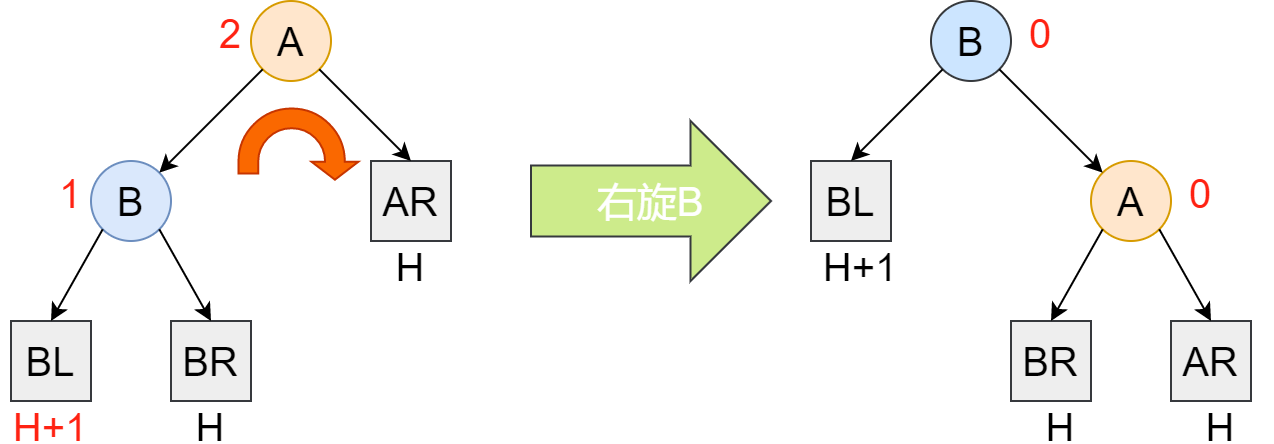

The diagram above was exported from draw.io. Its source (the exported page's mxGraphModel, read from the mxfile embedded in the PNG):
<mxGraphModel dx="716" dy="442" grid="1" gridSize="10" guides="1" tooltips="1" connect="1" arrows="1" fold="1" page="1" pageScale="1" pageWidth="827" pageHeight="1169" math="0" shadow="0">
  <root>
    <mxCell id="0" />
    <mxCell id="1" parent="0" />
    <mxCell id="QxCEkqs-5vy_bPvNBIya-31" value="&lt;font style=&quot;font-size: 20px;&quot;&gt;A&lt;/font&gt;" style="ellipse;whiteSpace=wrap;html=1;aspect=fixed;fillColor=#ffe6cc;strokeColor=#d79b00;" vertex="1" parent="1">
      <mxGeometry x="200" y="960" width="40" height="40" as="geometry" />
    </mxCell>
    <mxCell id="QxCEkqs-5vy_bPvNBIya-32" value="&lt;font style=&quot;font-size: 20px;&quot;&gt;B&lt;/font&gt;" style="ellipse;whiteSpace=wrap;html=1;aspect=fixed;fillColor=#dae8fc;strokeColor=#6c8ebf;" vertex="1" parent="1">
      <mxGeometry x="120" y="1040" width="40" height="40" as="geometry" />
    </mxCell>
    <mxCell id="QxCEkqs-5vy_bPvNBIya-33" value="AR" style="whiteSpace=wrap;html=1;aspect=fixed;fontSize=20;fillColor=#eeeeee;strokeColor=#36393d;" vertex="1" parent="1">
      <mxGeometry x="260" y="1040" width="40" height="40" as="geometry" />
    </mxCell>
    <mxCell id="QxCEkqs-5vy_bPvNBIya-34" value="BL" style="whiteSpace=wrap;html=1;aspect=fixed;fontSize=20;fillColor=#eeeeee;strokeColor=#36393d;" vertex="1" parent="1">
      <mxGeometry x="80" y="1120" width="40" height="40" as="geometry" />
    </mxCell>
    <mxCell id="QxCEkqs-5vy_bPvNBIya-35" value="BR" style="whiteSpace=wrap;html=1;aspect=fixed;fontSize=20;fillColor=#eeeeee;strokeColor=#36393d;" vertex="1" parent="1">
      <mxGeometry x="160" y="1120" width="40" height="40" as="geometry" />
    </mxCell>
    <mxCell id="QxCEkqs-5vy_bPvNBIya-36" value="H+1" style="text;strokeColor=none;fillColor=none;align=center;verticalAlign=middle;spacingLeft=4;spacingRight=4;overflow=hidden;points=[[0,0.5],[1,0.5]];portConstraint=eastwest;rotatable=0;fontSize=20;fontColor=#FF2212;" vertex="1" parent="1">
      <mxGeometry x="75" y="1160" width="50" height="20" as="geometry" />
    </mxCell>
    <mxCell id="QxCEkqs-5vy_bPvNBIya-37" value="H" style="text;strokeColor=none;fillColor=none;align=center;verticalAlign=middle;spacingLeft=4;spacingRight=4;overflow=hidden;points=[[0,0.5],[1,0.5]];portConstraint=eastwest;rotatable=0;fontSize=20;fontColor=#000000;" vertex="1" parent="1">
      <mxGeometry x="155" y="1160" width="50" height="20" as="geometry" />
    </mxCell>
    <mxCell id="QxCEkqs-5vy_bPvNBIya-38" value="" style="endArrow=classic;html=1;rounded=0;fontSize=20;fontColor=#000000;exitX=0;exitY=1;exitDx=0;exitDy=0;entryX=1;entryY=0;entryDx=0;entryDy=0;" edge="1" parent="1" source="QxCEkqs-5vy_bPvNBIya-31" target="QxCEkqs-5vy_bPvNBIya-32">
      <mxGeometry width="50" height="50" relative="1" as="geometry">
        <mxPoint x="390" y="1190" as="sourcePoint" />
        <mxPoint x="440" y="1140" as="targetPoint" />
      </mxGeometry>
    </mxCell>
    <mxCell id="QxCEkqs-5vy_bPvNBIya-39" value="" style="endArrow=classic;html=1;rounded=0;fontSize=20;fontColor=#000000;exitX=1;exitY=1;exitDx=0;exitDy=0;entryX=0.5;entryY=0;entryDx=0;entryDy=0;" edge="1" parent="1" source="QxCEkqs-5vy_bPvNBIya-31" target="QxCEkqs-5vy_bPvNBIya-33">
      <mxGeometry width="50" height="50" relative="1" as="geometry">
        <mxPoint x="390" y="1190" as="sourcePoint" />
        <mxPoint x="440" y="1140" as="targetPoint" />
      </mxGeometry>
    </mxCell>
    <mxCell id="QxCEkqs-5vy_bPvNBIya-40" value="" style="endArrow=classic;html=1;rounded=0;fontSize=20;fontColor=#000000;exitX=1;exitY=1;exitDx=0;exitDy=0;entryX=0.5;entryY=0;entryDx=0;entryDy=0;" edge="1" parent="1" source="QxCEkqs-5vy_bPvNBIya-32" target="QxCEkqs-5vy_bPvNBIya-35">
      <mxGeometry width="50" height="50" relative="1" as="geometry">
        <mxPoint x="390" y="1190" as="sourcePoint" />
        <mxPoint x="440" y="1140" as="targetPoint" />
      </mxGeometry>
    </mxCell>
    <mxCell id="QxCEkqs-5vy_bPvNBIya-41" value="" style="endArrow=classic;html=1;rounded=0;fontSize=20;fontColor=#000000;exitX=0;exitY=1;exitDx=0;exitDy=0;entryX=0.5;entryY=0;entryDx=0;entryDy=0;" edge="1" parent="1" source="QxCEkqs-5vy_bPvNBIya-32" target="QxCEkqs-5vy_bPvNBIya-34">
      <mxGeometry width="50" height="50" relative="1" as="geometry">
        <mxPoint x="390" y="1190" as="sourcePoint" />
        <mxPoint x="440" y="1140" as="targetPoint" />
      </mxGeometry>
    </mxCell>
    <mxCell id="QxCEkqs-5vy_bPvNBIya-42" value="H" style="text;strokeColor=none;fillColor=none;align=center;verticalAlign=middle;spacingLeft=4;spacingRight=4;overflow=hidden;points=[[0,0.5],[1,0.5]];portConstraint=eastwest;rotatable=0;fontSize=20;fontColor=#000000;" vertex="1" parent="1">
      <mxGeometry x="255" y="1080" width="50" height="20" as="geometry" />
    </mxCell>
    <mxCell id="QxCEkqs-5vy_bPvNBIya-43" value="1" style="text;strokeColor=none;fillColor=none;align=center;verticalAlign=middle;spacingLeft=4;spacingRight=4;overflow=hidden;points=[[0,0.5],[1,0.5]];portConstraint=eastwest;rotatable=0;fontSize=20;fontColor=#FF2212;" vertex="1" parent="1">
      <mxGeometry x="85" y="1040" width="50" height="30" as="geometry" />
    </mxCell>
    <mxCell id="QxCEkqs-5vy_bPvNBIya-44" value="2" style="text;strokeColor=none;fillColor=none;align=center;verticalAlign=middle;spacingLeft=4;spacingRight=4;overflow=hidden;points=[[0,0.5],[1,0.5]];portConstraint=eastwest;rotatable=0;fontSize=20;fontColor=#FF2212;" vertex="1" parent="1">
      <mxGeometry x="165" y="960" width="50" height="30" as="geometry" />
    </mxCell>
    <mxCell id="QxCEkqs-5vy_bPvNBIya-45" value="" style="html=1;shadow=0;dashed=0;align=center;verticalAlign=middle;shape=mxgraph.arrows2.uTurnArrow;dy=4.93;arrowHead=23.55;dx2=9.02;fontSize=20;fontColor=#000000;rotation=90;fillColor=#fa6800;strokeColor=#C73500;" vertex="1" parent="1">
      <mxGeometry x="207.5" y="1000" width="32.5" height="60" as="geometry" />
    </mxCell>
    <mxCell id="QxCEkqs-5vy_bPvNBIya-48" value="&lt;font color=&quot;#ffffff&quot;&gt;右旋B&lt;/font&gt;" style="shape=singleArrow;whiteSpace=wrap;html=1;fontSize=20;arrowWidth=0.4441171085133192;arrowSize=0.33578395469515904;fillColor=#cdeb8b;strokeColor=#36393d;" vertex="1" parent="1">
      <mxGeometry x="340" y="1020" width="120" height="80" as="geometry" />
    </mxCell>
    <mxCell id="QxCEkqs-5vy_bPvNBIya-49" value="&lt;span style=&quot;font-size: 20px;&quot;&gt;B&lt;/span&gt;" style="ellipse;whiteSpace=wrap;html=1;aspect=fixed;fillColor=#cce5ff;strokeColor=#36393d;" vertex="1" parent="1">
      <mxGeometry x="540" y="960" width="40" height="40" as="geometry" />
    </mxCell>
    <mxCell id="QxCEkqs-5vy_bPvNBIya-50" value="&lt;span style=&quot;font-size: 20px;&quot;&gt;A&lt;/span&gt;" style="ellipse;whiteSpace=wrap;html=1;aspect=fixed;fillColor=#ffe6cc;strokeColor=#d79b00;" vertex="1" parent="1">
      <mxGeometry x="620" y="1040" width="40" height="40" as="geometry" />
    </mxCell>
    <mxCell id="QxCEkqs-5vy_bPvNBIya-51" value="BL" style="whiteSpace=wrap;html=1;aspect=fixed;fontSize=20;fillColor=#eeeeee;strokeColor=#36393d;" vertex="1" parent="1">
      <mxGeometry x="480" y="1040" width="40" height="40" as="geometry" />
    </mxCell>
    <mxCell id="QxCEkqs-5vy_bPvNBIya-52" value="BR" style="whiteSpace=wrap;html=1;aspect=fixed;fontSize=20;fillColor=#eeeeee;strokeColor=#36393d;" vertex="1" parent="1">
      <mxGeometry x="580" y="1120" width="40" height="40" as="geometry" />
    </mxCell>
    <mxCell id="QxCEkqs-5vy_bPvNBIya-53" value="AR" style="whiteSpace=wrap;html=1;aspect=fixed;fontSize=20;fillColor=#eeeeee;strokeColor=#36393d;" vertex="1" parent="1">
      <mxGeometry x="660" y="1120" width="40" height="40" as="geometry" />
    </mxCell>
    <mxCell id="QxCEkqs-5vy_bPvNBIya-54" value="H+1" style="text;strokeColor=none;fillColor=none;align=center;verticalAlign=middle;spacingLeft=4;spacingRight=4;overflow=hidden;points=[[0,0.5],[1,0.5]];portConstraint=eastwest;rotatable=0;fontSize=20;fontColor=#000000;" vertex="1" parent="1">
      <mxGeometry x="480" y="1080" width="50" height="20" as="geometry" />
    </mxCell>
    <mxCell id="QxCEkqs-5vy_bPvNBIya-55" value="H" style="text;strokeColor=none;fillColor=none;align=center;verticalAlign=middle;spacingLeft=4;spacingRight=4;overflow=hidden;points=[[0,0.5],[1,0.5]];portConstraint=eastwest;rotatable=0;fontSize=20;fontColor=#000000;" vertex="1" parent="1">
      <mxGeometry x="580" y="1160" width="50" height="20" as="geometry" />
    </mxCell>
    <mxCell id="QxCEkqs-5vy_bPvNBIya-56" value="" style="endArrow=classic;html=1;rounded=0;fontSize=20;fontColor=#000000;exitX=1;exitY=1;exitDx=0;exitDy=0;entryX=0;entryY=0;entryDx=0;entryDy=0;" edge="1" parent="1" source="QxCEkqs-5vy_bPvNBIya-49" target="QxCEkqs-5vy_bPvNBIya-50">
      <mxGeometry width="50" height="50" relative="1" as="geometry">
        <mxPoint x="720" y="1190" as="sourcePoint" />
        <mxPoint x="770" y="1140" as="targetPoint" />
      </mxGeometry>
    </mxCell>
    <mxCell id="QxCEkqs-5vy_bPvNBIya-57" value="" style="endArrow=classic;html=1;rounded=0;fontSize=20;fontColor=#000000;exitX=0;exitY=1;exitDx=0;exitDy=0;entryX=0.5;entryY=0;entryDx=0;entryDy=0;" edge="1" parent="1" source="QxCEkqs-5vy_bPvNBIya-49" target="QxCEkqs-5vy_bPvNBIya-51">
      <mxGeometry width="50" height="50" relative="1" as="geometry">
        <mxPoint x="720" y="1190" as="sourcePoint" />
        <mxPoint x="770" y="1140" as="targetPoint" />
      </mxGeometry>
    </mxCell>
    <mxCell id="QxCEkqs-5vy_bPvNBIya-58" value="" style="endArrow=classic;html=1;rounded=0;fontSize=20;fontColor=#000000;exitX=1;exitY=1;exitDx=0;exitDy=0;entryX=0.5;entryY=0;entryDx=0;entryDy=0;" edge="1" parent="1" source="QxCEkqs-5vy_bPvNBIya-50" target="QxCEkqs-5vy_bPvNBIya-53">
      <mxGeometry width="50" height="50" relative="1" as="geometry">
        <mxPoint x="720" y="1190" as="sourcePoint" />
        <mxPoint x="770" y="1140" as="targetPoint" />
      </mxGeometry>
    </mxCell>
    <mxCell id="QxCEkqs-5vy_bPvNBIya-59" value="" style="endArrow=classic;html=1;rounded=0;fontSize=20;fontColor=#000000;exitX=0;exitY=1;exitDx=0;exitDy=0;entryX=0.5;entryY=0;entryDx=0;entryDy=0;" edge="1" parent="1" source="QxCEkqs-5vy_bPvNBIya-50" target="QxCEkqs-5vy_bPvNBIya-52">
      <mxGeometry width="50" height="50" relative="1" as="geometry">
        <mxPoint x="720" y="1190" as="sourcePoint" />
        <mxPoint x="770" y="1140" as="targetPoint" />
      </mxGeometry>
    </mxCell>
    <mxCell id="QxCEkqs-5vy_bPvNBIya-60" value="H" style="text;strokeColor=none;fillColor=none;align=center;verticalAlign=middle;spacingLeft=4;spacingRight=4;overflow=hidden;points=[[0,0.5],[1,0.5]];portConstraint=eastwest;rotatable=0;fontSize=20;fontColor=#000000;" vertex="1" parent="1">
      <mxGeometry x="660" y="1160" width="50" height="20" as="geometry" />
    </mxCell>
    <mxCell id="QxCEkqs-5vy_bPvNBIya-61" value="0" style="text;strokeColor=none;fillColor=none;align=center;verticalAlign=middle;spacingLeft=4;spacingRight=4;overflow=hidden;points=[[0,0.5],[1,0.5]];portConstraint=eastwest;rotatable=0;fontSize=20;fontColor=#FF2212;" vertex="1" parent="1">
      <mxGeometry x="650" y="1040" width="50" height="30" as="geometry" />
    </mxCell>
    <mxCell id="QxCEkqs-5vy_bPvNBIya-62" value="0" style="text;strokeColor=none;fillColor=none;align=center;verticalAlign=middle;spacingLeft=4;spacingRight=4;overflow=hidden;points=[[0,0.5],[1,0.5]];portConstraint=eastwest;rotatable=0;fontSize=20;fontColor=#FF2212;" vertex="1" parent="1">
      <mxGeometry x="570" y="960" width="50" height="30" as="geometry" />
    </mxCell>
  </root>
</mxGraphModel>